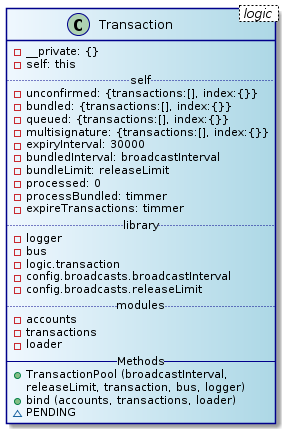

The diagram above was rendered by PlantUML. Its source (embedded in the PNG):
@startuml
skinparam class {
	BackgroundColor AliceBlue|LightBlue
	ArrowColor Black
	BorderColor DarkBlue
}
class Transaction < logic > {
  - __private: {}
  - self: this
  .. self ..
  - unconfirmed: {transactions:[], index:{}}
  - bundled: {transactions:[], index:{}}
  - queued: {transactions:[], index:{}}
  - multisignature: {transactions:[], index:{}}
  - expiryInterval: 30000
  - bundledInterval: broadcastInterval
  - bundleLimit: releaseLimit
  - processed: 0
  - processBundled: timmer
  - expireTransactions: timmer
  .. library ..
  - logger
  - bus
  - logic.transaction
  - config.broadcasts.broadcastInterval
  - config.broadcasts.releaseLimit
  .. modules ..
  - accounts
  - transactions
  - loader
  -- Methods --
  + TransactionPool (broadcastInterval,
  releaseLimit, transaction, bus, logger)
  + bind (accounts, transactions, loader)
  ~ PENDING
}
@endtuml